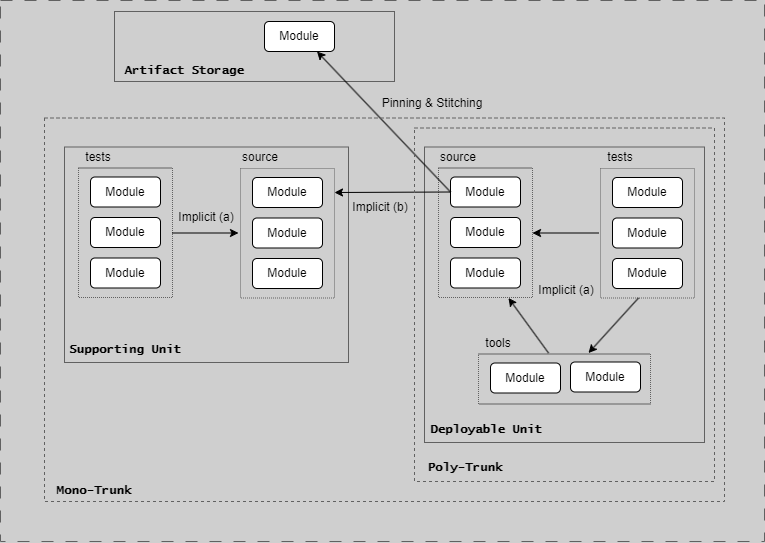

The diagram above was exported from draw.io. Its source (the exported page's mxGraphModel, read from the mxfile embedded in the PNG):
<mxGraphModel dx="2682" dy="-6573" grid="1" gridSize="10" guides="1" tooltips="1" connect="1" arrows="1" fold="1" page="1" pageScale="1" pageWidth="1654" pageHeight="1169" background="#CFCFCF" math="0" shadow="0">
  <root>
    <mxCell id="0" />
    <mxCell id="1" parent="0" />
    <mxCell id="K2GRF-atIKMUWmudBFoo-1" value="" style="group;strokeColor=#616161;dashed=1;dashPattern=12 12;" parent="1" vertex="1" connectable="0">
      <mxGeometry x="-1654" y="7019" width="764" height="541" as="geometry" />
    </mxCell>
    <mxCell id="ipxpTf0ZS5HzYC8mnPF4-1" value="Module" style="rounded=1;whiteSpace=wrap;html=1;" parent="1" vertex="1">
      <mxGeometry x="-1042" y="7196" width="70" height="30" as="geometry" />
    </mxCell>
    <mxCell id="ipxpTf0ZS5HzYC8mnPF4-2" value="Module" style="rounded=1;whiteSpace=wrap;html=1;" parent="1" vertex="1">
      <mxGeometry x="-1042" y="7236.5" width="70" height="30" as="geometry" />
    </mxCell>
    <mxCell id="ipxpTf0ZS5HzYC8mnPF4-3" value="Module" style="rounded=1;whiteSpace=wrap;html=1;" parent="1" vertex="1">
      <mxGeometry x="-1042" y="7277" width="70" height="30" as="geometry" />
    </mxCell>
    <mxCell id="ipxpTf0ZS5HzYC8mnPF4-4" value="Module" style="rounded=1;whiteSpace=wrap;html=1;" parent="1" vertex="1">
      <mxGeometry x="-1204" y="7195.5" width="70" height="30" as="geometry" />
    </mxCell>
    <mxCell id="ipxpTf0ZS5HzYC8mnPF4-5" value="Module" style="rounded=1;whiteSpace=wrap;html=1;" parent="1" vertex="1">
      <mxGeometry x="-1204" y="7236" width="70" height="30" as="geometry" />
    </mxCell>
    <mxCell id="ipxpTf0ZS5HzYC8mnPF4-6" value="Module" style="rounded=1;whiteSpace=wrap;html=1;" parent="1" vertex="1">
      <mxGeometry x="-1204" y="7276.5" width="70" height="30" as="geometry" />
    </mxCell>
    <mxCell id="ipxpTf0ZS5HzYC8mnPF4-10" value="Module" style="rounded=1;whiteSpace=wrap;html=1;" parent="1" vertex="1">
      <mxGeometry x="-1164" y="7381.5" width="70" height="30" as="geometry" />
    </mxCell>
    <mxCell id="ipxpTf0ZS5HzYC8mnPF4-11" value="Module" style="rounded=1;whiteSpace=wrap;html=1;" parent="1" vertex="1">
      <mxGeometry x="-1084" y="7380.5" width="70" height="30" as="geometry" />
    </mxCell>
    <mxCell id="ipxpTf0ZS5HzYC8mnPF4-13" value="" style="group;strokeColor=#616161;dashed=1;dashPattern=1 1;" parent="1" vertex="1" connectable="0">
      <mxGeometry x="-1216" y="7186.5" width="94" height="129.5" as="geometry" />
    </mxCell>
    <mxCell id="ipxpTf0ZS5HzYC8mnPF4-14" value="" style="group;strokeColor=#616161;dashed=1;dashPattern=1 1;" parent="1" vertex="1" connectable="0">
      <mxGeometry x="-1054" y="7187" width="94" height="129.5" as="geometry" />
    </mxCell>
    <mxCell id="ipxpTf0ZS5HzYC8mnPF4-15" value="" style="group;strokeColor=#616161;dashed=1;dashPattern=1 1;" parent="1" vertex="1" connectable="0">
      <mxGeometry x="-1176" y="7372.5" width="172" height="50" as="geometry" />
    </mxCell>
    <mxCell id="ipxpTf0ZS5HzYC8mnPF4-16" value="" style="endArrow=classic;html=1;rounded=0;" parent="1" edge="1">
      <mxGeometry width="50" height="50" relative="1" as="geometry">
        <mxPoint x="-1106" y="7371.5" as="sourcePoint" />
        <mxPoint x="-1146" y="7316.5" as="targetPoint" />
      </mxGeometry>
    </mxCell>
    <mxCell id="ipxpTf0ZS5HzYC8mnPF4-17" value="" style="endArrow=classic;html=1;rounded=0;" parent="1" edge="1">
      <mxGeometry width="50" height="50" relative="1" as="geometry">
        <mxPoint x="-1056" y="7251.5" as="sourcePoint" />
        <mxPoint x="-1122" y="7251.5" as="targetPoint" />
      </mxGeometry>
    </mxCell>
    <mxCell id="ipxpTf0ZS5HzYC8mnPF4-18" value="" style="endArrow=classic;html=1;rounded=0;" parent="1" edge="1">
      <mxGeometry width="50" height="50" relative="1" as="geometry">
        <mxPoint x="-1016" y="7316.5" as="sourcePoint" />
        <mxPoint x="-1066" y="7371.5" as="targetPoint" />
      </mxGeometry>
    </mxCell>
    <mxCell id="ipxpTf0ZS5HzYC8mnPF4-19" value="source" style="text;html=1;strokeColor=none;fillColor=none;align=center;verticalAlign=middle;whiteSpace=wrap;rounded=0;" parent="1" vertex="1">
      <mxGeometry x="-1216" y="7165.5" width="40" height="21" as="geometry" />
    </mxCell>
    <mxCell id="ipxpTf0ZS5HzYC8mnPF4-20" value="tools" style="text;html=1;strokeColor=none;fillColor=none;align=center;verticalAlign=middle;whiteSpace=wrap;rounded=0;" parent="1" vertex="1">
      <mxGeometry x="-1176" y="7351.5" width="40" height="21" as="geometry" />
    </mxCell>
    <mxCell id="ipxpTf0ZS5HzYC8mnPF4-22" value="tests" style="text;html=1;strokeColor=none;fillColor=none;align=center;verticalAlign=middle;whiteSpace=wrap;rounded=0;" parent="1" vertex="1">
      <mxGeometry x="-1054" y="7165.5" width="40" height="21" as="geometry" />
    </mxCell>
    <mxCell id="ipxpTf0ZS5HzYC8mnPF4-23" value="" style="group;strokeColor=#616161;" parent="1" vertex="1" connectable="0">
      <mxGeometry x="-1230" y="7165.5" width="280" height="295.5" as="geometry" />
    </mxCell>
    <mxCell id="ipxpTf0ZS5HzYC8mnPF4-24" value="Module" style="rounded=1;whiteSpace=wrap;html=1;" parent="1" vertex="1">
      <mxGeometry x="-1402" y="7196" width="70" height="30" as="geometry" />
    </mxCell>
    <mxCell id="ipxpTf0ZS5HzYC8mnPF4-25" value="Module" style="rounded=1;whiteSpace=wrap;html=1;" parent="1" vertex="1">
      <mxGeometry x="-1402" y="7236.5" width="70" height="30" as="geometry" />
    </mxCell>
    <mxCell id="ipxpTf0ZS5HzYC8mnPF4-26" value="Module" style="rounded=1;whiteSpace=wrap;html=1;" parent="1" vertex="1">
      <mxGeometry x="-1402" y="7277" width="70" height="30" as="geometry" />
    </mxCell>
    <mxCell id="ipxpTf0ZS5HzYC8mnPF4-27" value="Module" style="rounded=1;whiteSpace=wrap;html=1;" parent="1" vertex="1">
      <mxGeometry x="-1564" y="7195.5" width="70" height="30" as="geometry" />
    </mxCell>
    <mxCell id="ipxpTf0ZS5HzYC8mnPF4-28" value="Module" style="rounded=1;whiteSpace=wrap;html=1;" parent="1" vertex="1">
      <mxGeometry x="-1564" y="7236" width="70" height="30" as="geometry" />
    </mxCell>
    <mxCell id="ipxpTf0ZS5HzYC8mnPF4-29" value="Module" style="rounded=1;whiteSpace=wrap;html=1;" parent="1" vertex="1">
      <mxGeometry x="-1564" y="7276.5" width="70" height="30" as="geometry" />
    </mxCell>
    <mxCell id="ipxpTf0ZS5HzYC8mnPF4-32" value="" style="group;strokeColor=#616161;dashed=1;dashPattern=1 1;" parent="1" vertex="1" connectable="0">
      <mxGeometry x="-1576" y="7186.5" width="94" height="129.5" as="geometry" />
    </mxCell>
    <mxCell id="ipxpTf0ZS5HzYC8mnPF4-33" value="" style="group;strokeColor=#616161;dashed=1;dashPattern=1 1;" parent="1" vertex="1" connectable="0">
      <mxGeometry x="-1414" y="7187" width="94" height="129.5" as="geometry" />
    </mxCell>
    <mxCell id="ipxpTf0ZS5HzYC8mnPF4-36" value="" style="endArrow=classic;html=1;rounded=0;" parent="1" edge="1">
      <mxGeometry width="50" height="50" relative="1" as="geometry">
        <mxPoint x="-1482" y="7251.5" as="sourcePoint" />
        <mxPoint x="-1416" y="7251.5" as="targetPoint" />
      </mxGeometry>
    </mxCell>
    <mxCell id="ipxpTf0ZS5HzYC8mnPF4-38" value="tests" style="text;html=1;strokeColor=none;fillColor=none;align=center;verticalAlign=middle;whiteSpace=wrap;rounded=0;" parent="1" vertex="1">
      <mxGeometry x="-1576" y="7165.5" width="40" height="21" as="geometry" />
    </mxCell>
    <mxCell id="ipxpTf0ZS5HzYC8mnPF4-40" value="source" style="text;html=1;strokeColor=none;fillColor=none;align=center;verticalAlign=middle;whiteSpace=wrap;rounded=0;" parent="1" vertex="1">
      <mxGeometry x="-1414" y="7165.5" width="40" height="21" as="geometry" />
    </mxCell>
    <mxCell id="ipxpTf0ZS5HzYC8mnPF4-41" value="" style="group;strokeColor=#616161;" parent="1" vertex="1" connectable="0">
      <mxGeometry x="-1590" y="7165.5" width="284" height="215.5" as="geometry" />
    </mxCell>
    <mxCell id="ipxpTf0ZS5HzYC8mnPF4-42" value="" style="group;strokeColor=#616161;" parent="1" vertex="1" connectable="0">
      <mxGeometry x="-1540" y="7030" width="280" height="70" as="geometry" />
    </mxCell>
    <mxCell id="ipxpTf0ZS5HzYC8mnPF4-43" value="Module" style="rounded=1;whiteSpace=wrap;html=1;" parent="1" vertex="1">
      <mxGeometry x="-1390" y="7040" width="70" height="30" as="geometry" />
    </mxCell>
    <mxCell id="ipxpTf0ZS5HzYC8mnPF4-44" value="" style="endArrow=classic;html=1;rounded=0;entryX=0.75;entryY=1;entryDx=0;entryDy=0;exitX=0;exitY=0.5;exitDx=0;exitDy=0;" parent="1" source="ipxpTf0ZS5HzYC8mnPF4-4" target="ipxpTf0ZS5HzYC8mnPF4-43" edge="1">
      <mxGeometry width="50" height="50" relative="1" as="geometry">
        <mxPoint x="-1046" y="7250.5" as="sourcePoint" />
        <mxPoint x="-1112" y="7250.5" as="targetPoint" />
      </mxGeometry>
    </mxCell>
    <mxCell id="ipxpTf0ZS5HzYC8mnPF4-45" value="" style="endArrow=classic;html=1;rounded=0;exitX=0;exitY=0.5;exitDx=0;exitDy=0;" parent="1" source="ipxpTf0ZS5HzYC8mnPF4-4" edge="1">
      <mxGeometry width="50" height="50" relative="1" as="geometry">
        <mxPoint x="-1210" y="7211" as="sourcePoint" />
        <mxPoint x="-1320" y="7211" as="targetPoint" />
      </mxGeometry>
    </mxCell>
    <mxCell id="ipxpTf0ZS5HzYC8mnPF4-46" value="Implicit (b)" style="text;html=1;strokeColor=none;fillColor=none;align=center;verticalAlign=middle;whiteSpace=wrap;rounded=0;" parent="1" vertex="1">
      <mxGeometry x="-1304" y="7211" width="60" height="30" as="geometry" />
    </mxCell>
    <mxCell id="ipxpTf0ZS5HzYC8mnPF4-47" value="Pinning &amp;amp; Stitching" style="text;html=1;strokeColor=none;fillColor=none;align=center;verticalAlign=middle;whiteSpace=wrap;rounded=0;" parent="1" vertex="1">
      <mxGeometry x="-1280" y="7106.5" width="116" height="30" as="geometry" />
    </mxCell>
    <mxCell id="ipxpTf0ZS5HzYC8mnPF4-48" value="" style="group;strokeColor=#616161;dashed=1;" parent="1" vertex="1" connectable="0">
      <mxGeometry x="-1610" y="7136.5" width="680" height="383.5" as="geometry" />
    </mxCell>
    <mxCell id="ipxpTf0ZS5HzYC8mnPF4-55" value="Supporting Unit" style="text;html=1;strokeColor=none;fillColor=none;align=center;verticalAlign=middle;whiteSpace=wrap;rounded=0;fontStyle=1;fontFamily=Lucida Console;" parent="1" vertex="1">
      <mxGeometry x="-1589" y="7358.5" width="120" height="21" as="geometry" />
    </mxCell>
    <mxCell id="ipxpTf0ZS5HzYC8mnPF4-56" value="Deployable Unit" style="text;html=1;strokeColor=none;fillColor=none;align=center;verticalAlign=middle;whiteSpace=wrap;rounded=0;fontStyle=1;fontFamily=Lucida Console;" parent="1" vertex="1">
      <mxGeometry x="-1228" y="7438" width="120" height="21" as="geometry" />
    </mxCell>
    <mxCell id="ipxpTf0ZS5HzYC8mnPF4-57" value="Mono-Trunk" style="text;html=1;strokeColor=none;fillColor=none;align=center;verticalAlign=middle;whiteSpace=wrap;rounded=0;fontStyle=1;fontFamily=Lucida Console;" parent="1" vertex="1">
      <mxGeometry x="-1610" y="7499" width="100" height="21" as="geometry" />
    </mxCell>
    <mxCell id="ipxpTf0ZS5HzYC8mnPF4-58" value="Artifact Storage" style="text;html=1;strokeColor=none;fillColor=none;align=center;verticalAlign=middle;whiteSpace=wrap;rounded=0;fontStyle=1;fontFamily=Lucida Console;" parent="1" vertex="1">
      <mxGeometry x="-1540" y="7079" width="140" height="21" as="geometry" />
    </mxCell>
    <mxCell id="ipxpTf0ZS5HzYC8mnPF4-61" value="Implicit (a)" style="text;html=1;strokeColor=none;fillColor=none;align=center;verticalAlign=middle;whiteSpace=wrap;rounded=0;" parent="1" vertex="1">
      <mxGeometry x="-1478" y="7221" width="60" height="30" as="geometry" />
    </mxCell>
    <mxCell id="ipxpTf0ZS5HzYC8mnPF4-62" value="Implicit (a)" style="text;html=1;strokeColor=none;fillColor=none;align=center;verticalAlign=middle;whiteSpace=wrap;rounded=0;" parent="1" vertex="1">
      <mxGeometry x="-1118" y="7293.75" width="60" height="30" as="geometry" />
    </mxCell>
    <mxCell id="yJtkezMmOZzmwBzcXmEr-1" value="" style="group;strokeColor=#616161;dashed=1;" vertex="1" connectable="0" parent="1">
      <mxGeometry x="-1240" y="7146.5" width="300" height="353.5" as="geometry" />
    </mxCell>
    <mxCell id="yJtkezMmOZzmwBzcXmEr-2" value="Poly-Trunk" style="text;html=1;strokeColor=none;fillColor=none;align=center;verticalAlign=middle;whiteSpace=wrap;rounded=0;fontStyle=1;fontFamily=Lucida Console;" vertex="1" parent="1">
      <mxGeometry x="-1239" y="7477" width="100" height="21" as="geometry" />
    </mxCell>
  </root>
</mxGraphModel>